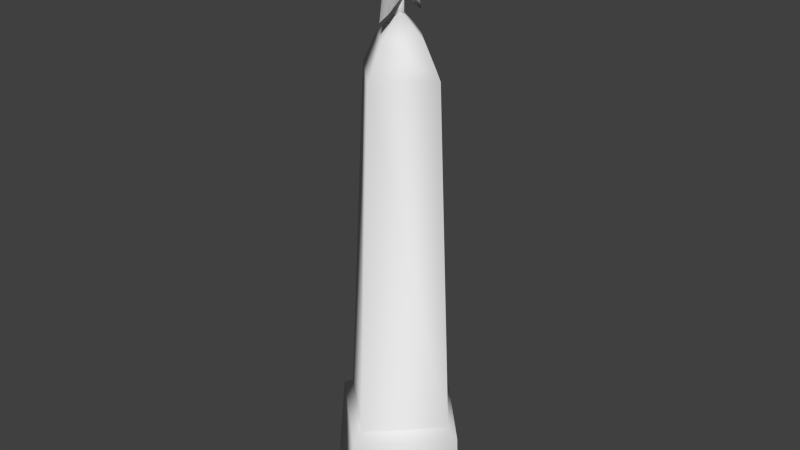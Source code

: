 # Source: monument.blend  (saved by Blender 2.70.0; exported with 4.5.12 LTS)
import bpy
from mathutils import Matrix  # noqa: F401  (used for matrix-valued properties, if any)

bpy.ops.wm.read_factory_settings(use_empty=True)
scene = bpy.context.scene
scene.name = 'Scene'

# ---- collections
col_collection_1 = bpy.data.collections.new('Collection 1'); scene.collection.children.link(col_collection_1)

# ---- materials (node trees are filled in below, after node groups)
mat_concrete = bpy.data.materials.new('concrete')
mat_concrete.alpha_threshold = 0.0
mat_concrete.use_transparent_shadow = False
mat_concrete.roughness = 0.5
mat_concrete.specular_intensity = 0.0
mat_concrete.line_color = (0.0, 0.0, 0.0, 1.0)
mat_metal = bpy.data.materials.new('metal')
mat_metal.alpha_threshold = 0.0
mat_metal.use_transparent_shadow = False
mat_metal.roughness = 0.5
mat_metal.specular_intensity = 0.1
mat_metal.line_color = (0.0, 0.0, 0.0, 1.0)

# ---- material node trees

# ---- world
world_world = bpy.data.worlds.new('World'); scene.world = world_world
world_world.color = (0.05088, 0.05088, 0.05088)
world_world.use_sun_shadow = False
world_world.sun_shadow_jitter_overblur = 0.0
world_world.cycles.sampling_method = 'MANUAL'
world_world.cycles.sample_map_resolution = 256

# ---- meshes
me_cylinder = bpy.data.meshes.new('Cylinder')
me_cylinder.from_pydata([(0.0007187, 0.4989, -1.099), (0.0008202, 0.1508, 0.3117), (0.4505, -0.01088, -1.099), (0.1526, -0.0009768, 0.3117), (0.01073, -0.4506, -1.099), (0.0008202, -0.1527, 0.3117), (-0.4991, -0.0008753, -1.099), (-0.1509, -0.0009768, 0.3117), (0.007295, 0.2472, 0.2207), (0.262, -0.007452, 0.2207), (0.007295, -0.2621, 0.2207), (-0.2474, -0.007452, 0.2207), (0.0008202, -0.0009768, 0.38), (-0.441, -0.005879, -0.8318), (0.01073, -0.4276, -0.8318), (0.4274, -0.01088, -0.8318), (0.005723, 0.4408, -0.8318), (0.004382, 0.3705, -0.8082), (-0.3706, -0.004539, -0.8082), (0.008394, -0.3595, -0.8082), (0.3594, -0.008551, -0.8082), (-0.0001147, -4.341e-05, 0.6424), (-0.04246, -4.341e-05, 0.537), (-0.05544, -4.34e-05, 0.5088), (-0.05569, -4.339e-05, 0.4706), (-0.04086, -4.34e-05, 0.4305), (-0.0001147, -4.34e-05, 0.4197), (-0.03465, 0.06139, 0.537), (-0.04524, 0.1547, 0.5088), (-0.04544, 0.0708, 0.4706), (-0.02757, 0.1206, 0.3831), (-0.0001147, 0.107, 0.5371), (-0.0001147, 0.2696, 0.5088), (-0.0001147, 0.1234, 0.4706), (-0.0001147, 0.1603, 0.362), (0.03442, 0.06139, 0.537), (0.04501, 0.1547, 0.5088), (0.04521, 0.0708, 0.4706), (0.02734, 0.1206, 0.3831), (0.04223, -4.345e-05, 0.537), (0.05521, -4.349e-05, 0.5088), (0.05546, -4.343e-05, 0.4706), (0.04063, -4.345e-05, 0.4305), (0.03442, -0.06147, 0.537), (0.04501, -0.1548, 0.5088), (0.04521, -0.07088, 0.4706), (0.02734, -0.1207, 0.3831), (-0.0001147, -0.1071, 0.5371), (-0.0001147, -0.2697, 0.5088), (-0.0001147, -0.1235, 0.4706), (-0.0001147, -0.1604, 0.362), (-0.03465, -0.06147, 0.537), (-0.04524, -0.1548, 0.5088), (-0.04544, -0.07088, 0.4706), (-0.02757, -0.1207, 0.3831), (-0.01539, 0.02442, 0.3545), (-0.01539, 0.02442, 0.4246), (0.02445, -0.00264, 0.3545), (0.02445, -0.00264, 0.4246), (-0.0189, -0.02361, 0.3545), (-0.0189, -0.02361, 0.4246)], [], [(8, 1, 3, 9), (9, 3, 5, 10), (15, 20, 19, 14), (11, 7, 1, 8), (10, 5, 7, 11), (0, 2, 4, 6), (17, 8, 9, 20), (20, 9, 10, 19), (18, 11, 8, 17), (19, 10, 11, 18), (16, 17, 20, 15), (4, 14, 13, 6), (6, 13, 16, 0), (2, 15, 14, 4), (0, 16, 15, 2), (1, 7, 12), (7, 5, 12), (5, 3, 12), (3, 1, 12), (13, 18, 17, 16), (14, 19, 18, 13), (25, 24, 29, 30), (24, 23, 28, 29), (23, 22, 27, 28), (30, 29, 33, 34), (29, 28, 32, 33), (46, 45, 49, 50), (33, 32, 36, 37), (32, 31, 35, 36), (26, 42, 46), (37, 36, 40, 41), (36, 35, 39, 40), (26, 30, 34), (42, 41, 45, 46), (41, 40, 44, 45), (40, 39, 43, 44), (43, 21, 47), (44, 43, 47, 48), (26, 50, 54), (27, 21, 31), (50, 49, 53, 54), (28, 27, 31, 32), (26, 25, 30), (35, 21, 39), (39, 21, 43), (52, 51, 22, 23), (38, 37, 41, 42), (26, 38, 42), (34, 33, 37, 38), (26, 34, 38), (47, 21, 51), (51, 21, 22), (48, 47, 51, 52), (22, 21, 27), (54, 53, 24, 25), (53, 52, 23, 24), (26, 54, 25), (49, 48, 52, 53), (45, 44, 48, 49), (26, 46, 50), (31, 21, 35), (55, 56, 58, 57), (59, 60, 56, 55), (57, 58, 60, 59), (58, 56, 60), (55, 57, 59)])
me_cylinder.polygons.foreach_set('use_smooth', [True] * 66)
me_cylinder.polygons.foreach_set('material_index', [0, 0, 0, 0, 0, 0, 0, 0, 0, 0, 0, 0, 0, 0, 0, 0, 0, 0, 0, 0, 0, 1, 1, 1, 1, 1, 1, 1, 1, 1, 1, 1, 1, 1, 1, 1, 1, 1, 1, 1, 1, 1, 1, 1, 1, 1, 1, 1, 1, 1, 1, 1, 1, 1, 1, 1, 1, 1, 1, 1, 1, 1, 1, 1, 1, 1])
_uv = me_cylinder.uv_layers.new(name='UVMap')
_uv.uv.foreach_set('vector', [0.5037, 0.3608, 0.4739, 0.3535, 0.4741, 0.3029, 0.5041, 0.2926, 0.3457, 0.3739, 0.3236, 0.3652, 0.3236, 0.3145, 0.3457, 0.3057, 0.4488, 0.3956, 0.4384, 0.3868, 0.4384, 0.2928, 0.4488, 0.284, 0.4615, 0.4157, 0.4911, 0.4245, 0.4911, 0.4752, 0.4615, 0.4839, 0.3083, 0.5857, 0.2784, 0.5755, 0.2781, 0.5248, 0.3079, 0.5175, 0.6197, 0.6338, 0.4913, 0.6258, 0.4913, 0.5081, 0.6197, 0.5, 0.687, 0.3783, 0.5037, 0.3608, 0.5041, 0.2926, 0.687, 0.28, 0.4384, 0.3868, 0.3457, 0.3739, 0.3457, 0.3057, 0.4384, 0.2928, 0.2781, 0.3996, 0.4615, 0.4157, 0.4615, 0.4839, 0.2781, 0.5, 0.4913, 0.5983, 0.3083, 0.5857, 0.3079, 0.5175, 0.4913, 0.5, 0.3439, 0.3996, 0.3502, 0.39, 0.4384, 0.3868, 0.4488, 0.3956, 0.329, 0.7269, 0.2786, 0.7242, 0.2781, 0.6072, 0.329, 0.5983, 0.671, 0.6338, 0.6197, 0.6267, 0.6197, 0.5071, 0.671, 0.5, 0.4739, 0.3987, 0.4488, 0.3956, 0.4488, 0.284, 0.4739, 0.281, 0.7219, 0.6286, 0.671, 0.6197, 0.6715, 0.5027, 0.7219, 0.5, 0.2781, 0.3652, 0.2781, 0.3145, 0.2951, 0.3398, 0.2781, 0.3145, 0.3236, 0.3145, 0.2951, 0.3398, 0.3236, 0.3145, 0.3236, 0.3652, 0.2951, 0.3398, 0.3236, 0.3652, 0.2781, 0.3652, 0.2951, 0.3398, 0.3439, 0.28, 0.3502, 0.2896, 0.3502, 0.39, 0.3439, 0.3996, 0.4488, 0.284, 0.4384, 0.2928, 0.3502, 0.2896, 0.3439, 0.28, 0.2709, 0.4083, 0.1819, 0.4086, 0.1847, 0.2568, 0.375, 0.1502, 0.1819, 0.4086, 0.1009, 0.4084, 0.1037, 0.07724, 0.1847, 0.2568, 0.1009, 0.4084, 0.04455, 0.4079, 0.04668, 0.2763, 0.1037, 0.07724, 0.375, 0.1502, 0.1847, 0.2568, 0.1971, 0.143, 0.4273, 0.06449, 0.1847, 0.2568, 0.1037, 0.07724, 0.116, -0.1697, 0.1971, 0.143, 0.7613, 1.113, 0.7063, 0.9058, 0.8481, 0.9379, 0.8481, 1.18, 1.081, 0.3208, 1.081, 0.6433, 0.9678, 0.4049, 0.9805, 0.213, 0.831, 0.213, 0.8797, 0.5575, 0.8275, 0.6665, 0.7845, 0.4715, 0.5165, 0.5703, 0.4273, 0.568, 0.4932, 0.2998, 0.743, 0.04451, 0.7021, -0.08499, 0.8989, 0.07858, 0.8366, 0.1273, 0.7021, -0.08499, 0.8566, -0.04602, 0.937, 0.02427, 0.8989, 0.07858, 0.5165, 0.5703, 0.6012, 0.8158, 0.5649, 0.8883, 0.6094, 0.959, 0.6012, 0.8726, 0.7063, 0.9058, 0.7613, 1.113, 0.6012, 0.8726, 0.6177, 0.793, 0.8268, 0.8632, 0.7063, 0.9058, 0.8989, 0.07858, 0.937, 0.02427, 1.008, 0.07224, 1.083, 0.213, 0.9617, 0.811, 1.054, 1.034, 0.8481, 0.8428, 0.6012, 0.5345, 0.6442, 0.3396, 0.6964, 0.4485, 0.6477, 0.793, 0.5165, 0.5703, 0.5649, 0.213, 0.6012, 0.3078, 0.9678, 0.6402, 0.8651, 0.793, 0.8797, 0.5575, 0.4273, 0.7501, 0.1971, 0.6707, 0.1847, 0.5597, 0.375, 0.6659, 0.9678, 0.4372, 0.9678, 0.6402, 0.8797, 0.5575, 0.831, 0.213, 0.5165, 0.5703, 0.5875, 0.5798, 0.6012, 0.8158, 0.8566, -0.04602, 1.083, -0.1697, 0.937, 0.02427, 1.054, 0.793, 1.054, 1.034, 0.9617, 0.811, 0.1037, 0.7389, 0.04668, 0.539, 0.04455, 0.4079, 0.1009, 0.4084, 0.5277, 0.08181, 0.743, 0.04451, 0.8366, 0.1273, 0.7619, 0.1569, 0.5165, 0.5703, 0.4932, 0.8079, 0.4273, 0.568, 0.4273, 0.03111, 0.6503, -0.07084, 0.743, 0.04451, 0.5277, 0.08181, 0.5165, 0.5703, 0.5649, 0.8883, 0.4932, 0.8079, 0.6964, 0.4485, 0.6818, 0.213, 0.7845, 0.3658, 0.04668, 0.539, -0.1674, 0.4062, 0.04455, 0.4079, 0.6477, 0.793, 0.6964, 0.4485, 0.7845, 0.3658, 0.7845, 0.5688, 0.04455, 0.4079, -0.1674, 0.4062, 0.04668, 0.2763, 0.375, 0.6659, 0.1847, 0.5597, 0.1819, 0.4086, 0.2709, 0.4083, 0.1847, 0.5597, 0.1037, 0.7389, 0.1009, 0.4084, 0.1819, 0.4086, 0.5165, 0.5703, 0.6012, 0.3078, 0.5875, 0.5798, 0.1971, 0.6707, 0.116, 0.9831, 0.1037, 0.7389, 0.1847, 0.5597, 1.068, 1.184, 1.054, 1.017, 1.167, 0.793, 1.167, 1.09, 0.5165, 0.5703, 0.4932, 0.2998, 0.5649, 0.213, 0.7791, -0.1392, 1.083, -0.1697, 0.8566, -0.04602, -0.06627, 0.988, -0.06627, 1.133, -0.1674, 1.128, -0.1674, 0.9831, 0.5301, 0.8891, 0.5301, 1.038, 0.4273, 1.037, 0.4273, 0.8883, 0.4273, 0.9831, 0.4273, 1.132, 0.3265, 1.134, 0.3265, 0.9853, 1.056, 0.6924, 1.056, 0.793, 0.9678, 0.7399, 0.3265, 0.9831, 0.3265, 1.083, 0.2436, 1.041])
me_cylinder.materials.append(mat_concrete)
me_cylinder.materials.append(mat_metal)
me_cylinder.use_remesh_preserve_volume = False
me_cylinder.use_remesh_preserve_attributes = False
me_cylinder.use_mirror_vertex_groups = False
me_cylinder.update()

# ---- objects
ob_cylinder = bpy.data.objects.new('Cylinder', me_cylinder)

# ---- transforms, parenting, visibility, modifiers, constraints
ob_cylinder.location = (0.0, 0.0, 0.1581)
ob_cylinder.scale = (0.07517, 0.07517, 0.1496)
ob_cylinder.lineart.crease_threshold = 0.0

# ---- collection membership
col_collection_1.objects.link(ob_cylinder)

# ---- scene / render settings (as saved in the file)
scene.frame_start = 1; scene.frame_end = 250; scene.frame_set(1)
scene.render.engine = 'BLENDER_EEVEE_NEXT'
scene.render.resolution_percentage = 50
scene.render.dither_intensity = 0.0
scene.cycles.use_denoising = False
scene.cycles.samples = 10
scene.cycles.sampling_pattern = 'TABULATED_SOBOL'
scene.cycles.light_sampling_threshold = 0.0
scene.cycles.use_adaptive_sampling = False
scene.cycles.use_light_tree = False
scene.cycles.blur_glossy = 0.0
scene.cycles.volume_bounces = 1
scene.cycles.pixel_filter_type = 'GAUSSIAN'
scene.cycles.sample_clamp_indirect = 0.0
scene.view_settings.view_transform = 'Standard'
bpy.context.view_layer.update()

# ---- added for rendering (the .blend has no active camera and no usable light): camera, sun
cam_auto = bpy.data.cameras.new('AutoCamera')
cam_auto.lens = 50.0
cam_auto.sensor_width = 36.0
cam_auto.clip_end = 1000.0
ob_auto_camera = bpy.data.objects.new('AutoCamera', cam_auto)
scene.collection.objects.link(ob_auto_camera)
ob_auto_camera.location = (0.256591, -0.308286, 0.330706)
ob_auto_camera.rotation_euler = (1.09748, -7.21219e-08, 0.694738)
scene.camera = ob_auto_camera
light_auto_sun = bpy.data.lights.new('AutoSun', 'SUN')
light_auto_sun.energy = 3.0
light_auto_sun.angle = 0.0523599
ob_auto_sun = bpy.data.objects.new('AutoSun', light_auto_sun)
scene.collection.objects.link(ob_auto_sun)
ob_auto_sun.rotation_euler = (0.872665, 0.174533, 0.523599)
bpy.context.view_layer.update()
